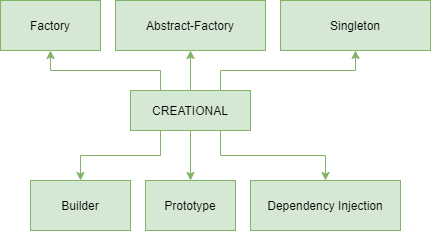

The diagram above was exported from draw.io. Its source (the exported page's mxGraphModel, read from the mxfile embedded in the PNG):
<mxGraphModel dx="1102" dy="533" grid="1" gridSize="10" guides="1" tooltips="1" connect="1" arrows="1" fold="1" page="1" pageScale="1" pageWidth="827" pageHeight="1169" math="0" shadow="0">
  <root>
    <mxCell id="0" />
    <mxCell id="1" parent="0" />
    <mxCell id="7_I3uAw6x9O7CFKmKAUw-78" style="edgeStyle=orthogonalEdgeStyle;rounded=0;orthogonalLoop=1;jettySize=auto;html=1;entryX=0.5;entryY=0;entryDx=0;entryDy=0;fillColor=#d5e8d4;strokeColor=#82b366;" edge="1" parent="1" source="7_I3uAw6x9O7CFKmKAUw-66" target="7_I3uAw6x9O7CFKmKAUw-74">
      <mxGeometry relative="1" as="geometry" />
    </mxCell>
    <mxCell id="7_I3uAw6x9O7CFKmKAUw-79" style="edgeStyle=orthogonalEdgeStyle;rounded=0;orthogonalLoop=1;jettySize=auto;html=1;entryX=0.5;entryY=1;entryDx=0;entryDy=0;fillColor=#d5e8d4;strokeColor=#82b366;" edge="1" parent="1" source="7_I3uAw6x9O7CFKmKAUw-66" target="7_I3uAw6x9O7CFKmKAUw-69">
      <mxGeometry relative="1" as="geometry" />
    </mxCell>
    <mxCell id="7_I3uAw6x9O7CFKmKAUw-81" style="edgeStyle=orthogonalEdgeStyle;rounded=0;orthogonalLoop=1;jettySize=auto;html=1;exitX=0.75;exitY=1;exitDx=0;exitDy=0;fillColor=#d5e8d4;strokeColor=#82b366;" edge="1" parent="1" source="7_I3uAw6x9O7CFKmKAUw-66" target="7_I3uAw6x9O7CFKmKAUw-75">
      <mxGeometry relative="1" as="geometry" />
    </mxCell>
    <mxCell id="7_I3uAw6x9O7CFKmKAUw-82" style="edgeStyle=orthogonalEdgeStyle;rounded=0;orthogonalLoop=1;jettySize=auto;html=1;exitX=0.75;exitY=0;exitDx=0;exitDy=0;entryX=0.5;entryY=1;entryDx=0;entryDy=0;fillColor=#d5e8d4;strokeColor=#82b366;" edge="1" parent="1" source="7_I3uAw6x9O7CFKmKAUw-66" target="7_I3uAw6x9O7CFKmKAUw-71">
      <mxGeometry relative="1" as="geometry" />
    </mxCell>
    <mxCell id="7_I3uAw6x9O7CFKmKAUw-83" style="edgeStyle=orthogonalEdgeStyle;rounded=0;orthogonalLoop=1;jettySize=auto;html=1;exitX=0.25;exitY=0;exitDx=0;exitDy=0;entryX=0.5;entryY=1;entryDx=0;entryDy=0;fillColor=#d5e8d4;strokeColor=#82b366;" edge="1" parent="1" source="7_I3uAw6x9O7CFKmKAUw-66" target="7_I3uAw6x9O7CFKmKAUw-67">
      <mxGeometry relative="1" as="geometry" />
    </mxCell>
    <mxCell id="7_I3uAw6x9O7CFKmKAUw-87" style="edgeStyle=orthogonalEdgeStyle;rounded=0;orthogonalLoop=1;jettySize=auto;html=1;exitX=0.25;exitY=1;exitDx=0;exitDy=0;fillColor=#d5e8d4;strokeColor=#82b366;" edge="1" parent="1" source="7_I3uAw6x9O7CFKmKAUw-66" target="7_I3uAw6x9O7CFKmKAUw-73">
      <mxGeometry relative="1" as="geometry" />
    </mxCell>
    <mxCell id="7_I3uAw6x9O7CFKmKAUw-66" value="CREATIONAL" style="rounded=0;whiteSpace=wrap;html=1;align=center;fillColor=#d5e8d4;strokeColor=#82b366;" vertex="1" parent="1">
      <mxGeometry x="230" y="220" width="120" height="40" as="geometry" />
    </mxCell>
    <mxCell id="7_I3uAw6x9O7CFKmKAUw-67" value="Factory" style="rounded=0;whiteSpace=wrap;html=1;align=center;fillColor=#d5e8d4;strokeColor=#82b366;" vertex="1" parent="1">
      <mxGeometry x="100" y="130" width="100" height="50" as="geometry" />
    </mxCell>
    <mxCell id="7_I3uAw6x9O7CFKmKAUw-69" value="Abstract-Factory" style="rounded=0;whiteSpace=wrap;html=1;align=center;fillColor=#d5e8d4;strokeColor=#82b366;" vertex="1" parent="1">
      <mxGeometry x="215" y="130" width="150" height="50" as="geometry" />
    </mxCell>
    <mxCell id="7_I3uAw6x9O7CFKmKAUw-71" value="Singleton" style="rounded=0;whiteSpace=wrap;html=1;align=center;fillColor=#d5e8d4;strokeColor=#82b366;" vertex="1" parent="1">
      <mxGeometry x="380" y="130" width="150" height="50" as="geometry" />
    </mxCell>
    <mxCell id="7_I3uAw6x9O7CFKmKAUw-73" value="Builder" style="rounded=0;whiteSpace=wrap;html=1;align=center;fillColor=#d5e8d4;strokeColor=#82b366;" vertex="1" parent="1">
      <mxGeometry x="130" y="310" width="100" height="50" as="geometry" />
    </mxCell>
    <mxCell id="7_I3uAw6x9O7CFKmKAUw-74" value="Prototype" style="rounded=0;whiteSpace=wrap;html=1;align=center;fillColor=#d5e8d4;strokeColor=#82b366;" vertex="1" parent="1">
      <mxGeometry x="245" y="310" width="90" height="50" as="geometry" />
    </mxCell>
    <mxCell id="7_I3uAw6x9O7CFKmKAUw-75" value="Dependency Injection" style="rounded=0;whiteSpace=wrap;html=1;align=center;fillColor=#d5e8d4;strokeColor=#82b366;" vertex="1" parent="1">
      <mxGeometry x="350" y="310" width="150" height="50" as="geometry" />
    </mxCell>
  </root>
</mxGraphModel>